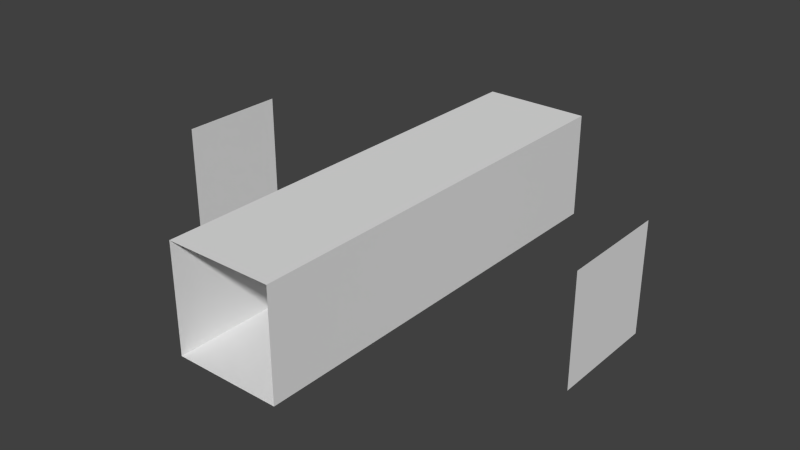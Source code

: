# Source: NS_corridor.blend  (saved by Blender 2.57.1; exported with 4.5.12 LTS)
import bpy
from mathutils import Matrix  # noqa: F401  (used for matrix-valued properties, if any)

bpy.ops.wm.read_factory_settings(use_empty=True)
scene = bpy.context.scene
scene.name = 'Scene'

# ---- collections
col_collection_1 = bpy.data.collections.new('Collection 1'); scene.collection.children.link(col_collection_1)

# ---- world
world_world = bpy.data.worlds.new('World'); scene.world = world_world
world_world.color = (0.05088, 0.05088, 0.05088)
world_world.use_sun_shadow = False
world_world.sun_shadow_jitter_overblur = 0.0
world_world.cycles.sampling_method = 'MANUAL'
world_world.cycles.sample_map_resolution = 256

# ---- meshes
me_plane = bpy.data.meshes.new('Plane')
me_plane.from_pydata([(8.0, 2.433e-06, -2.0), (-8.0, -2.097e-06, -2.0), (1.936e-06, -4.0, -2.0), (3.95e-08, 1.15e-07, -2.0), (8.0, 2.0, -2.0), (8.0, -2.0, -2.0), (2.0, 4.0, -2.0), (-8.0, 2.0, -2.0), (-8.0, -2.0, -2.0), (2.0, -4.0, -2.0), (-2.0, -4.0, -2.0), (9.826e-07, -2.0, -2.0), (-2.0, -9.049e-07, -2.0), (-9.248e-07, 2.0, -2.0), (2.0, 1.241e-06, -2.0), (-1.878e-06, 4.0, -2.0), (-2.0, -2.0, -2.0), (-2.0, 2.0, -2.0), (2.0, -2.0, -2.0), (2.0, 2.0, -2.0), (-2.0, 4.0, -2.0), (-3.309e-06, 6.0, -2.0), (-2.0, 6.0, -2.0), (2.0, 6.0, -2.0), (3.367e-06, -6.0, -2.0), (-2.0, -6.0, -2.0), (2.0, -6.0, -2.0), (-4.263e-06, 8.0, -2.0), (2.0, 8.0, -2.0), (-2.0, 8.0, -2.0), (4.32e-06, -8.0, -2.0), (2.0, -8.0, -2.0), (-2.0, -8.0, -2.0), (-2.0, -8.0, 2.0), (2.0, -8.0, 2.0), (4.32e-06, -8.0, 2.0), (-2.0, 8.0, 2.0), (2.0, 8.0, 2.0), (-4.263e-06, 8.0, 2.0), (2.0, -6.0, 2.0), (-2.0, -6.0, 2.0), (3.367e-06, -6.0, 2.0), (2.0, 6.0, 2.0), (-2.0, 6.0, 2.0), (-3.309e-06, 6.0, 2.0), (-2.0, 4.0, 2.0), (2.0, 2.0, 2.0), (2.0, -2.0, 2.0), (-2.0, 2.0, 2.0), (-2.0, -2.0, 2.0), (-1.878e-06, 4.0, 2.0), (2.0, 1.241e-06, 2.0), (-9.248e-07, 2.0, 2.0), (-2.0, -9.049e-07, 2.0), (9.826e-07, -2.0, 2.0), (-2.0, -4.0, 2.0), (2.0, -4.0, 2.0), (-8.0, -2.0, 2.0), (-8.0, 2.0, 2.0), (2.0, 4.0, 2.0), (8.0, -2.0, 2.0), (8.0, 2.0, 2.0), (3.95e-08, 1.15e-07, 2.0), (1.936e-06, -4.0, 2.0), (-8.0, -2.097e-06, 2.0), (8.0, 2.433e-06, 2.0)], [], [(16, 10, 2, 11), (12, 16, 11, 3), (17, 12, 3, 13), (20, 17, 13, 15), (11, 2, 9, 18), (3, 11, 18, 14), (13, 3, 14, 19), (15, 13, 19, 6), (15, 21, 22, 20), (6, 23, 21, 15), (2, 10, 25, 24), (9, 2, 24, 26), (23, 28, 27, 21), (21, 27, 29, 22), (26, 24, 30, 31), (24, 25, 32, 30), (22, 43, 45, 20), (6, 59, 42, 23), (32, 25, 40, 33), (26, 31, 34, 39), (29, 36, 43, 22), (23, 42, 37, 28), (9, 26, 39, 56), (25, 10, 55, 40), (63, 55, 49, 54), (54, 49, 53, 62), (62, 53, 48, 52), (52, 48, 45, 50), (56, 63, 54, 47), (47, 54, 62, 51), (51, 62, 52, 46), (46, 52, 50, 59), (43, 44, 50, 45), (44, 42, 59, 50), (40, 55, 63, 41), (41, 63, 56, 39), (38, 37, 42, 44), (36, 38, 44, 43), (35, 41, 39, 34), (33, 40, 41, 35), (1, 64, 58, 7), (1, 8, 57, 64), (17, 20, 45, 48), (10, 16, 49, 55), (12, 53, 49, 16), (12, 17, 48, 53), (0, 65, 60, 5), (0, 4, 61, 65), (9, 56, 47, 18), (14, 18, 47, 51), (6, 19, 46, 59), (14, 51, 46, 19)])
_uv = me_plane.uv_layers.new(name='UVTex')
_uv.uv.foreach_set('vector', [-5.96e-08, 0.5, 1.192e-07, 2.682e-07, 0.5, 1.788e-07, 0.5, 0.5, 8.941e-08, 1.0, -5.96e-08, 0.5, 0.5, 0.5, 0.5, 1.0, 1.192e-07, 0.5, -1.192e-07, 2.682e-07, 0.5, 1.788e-07, 0.5, 0.5, 1.788e-07, 1.0, 1.192e-07, 0.5, 0.5, 0.5, 0.5, 1.0, 0.5, 0.5, 0.5, 1.788e-07, 1.0, 1.192e-07, 1.0, 0.5, 0.5, 1.0, 0.5, 0.5, 1.0, 0.5, 1.0, 1.0, 0.5, 0.5, 0.5, 1.788e-07, 1.0, 3.576e-07, 1.0, 0.5, 0.5, 1.0, 0.5, 0.5, 1.0, 0.5, 1.0, 1.0, 0.5, 1.0, 0.5, 0.5, 1.0, 0.5, 1.0, 1.0, 1.401e-06, 1.0, 1.013e-06, 0.5, 0.5, 0.5, 0.5, 1.0, 0.5, -2.384e-07, 1.0, 1.192e-07, 1.0, 0.5, 0.5, 0.5, 2.384e-07, -2.98e-07, 0.5, -2.384e-07, 0.5, 0.5, 2.682e-07, 0.5, 1.013e-06, 0.5, 2.384e-07, 2.176e-06, 0.5, 7.749e-07, 0.5, 0.5, 0.5, 0.5, 0.5, 7.749e-07, 1.0, -1.192e-07, 1.0, 0.5, 2.682e-07, 0.5, 0.5, 0.5, 0.5, 1.0, 8.345e-07, 1.0, 0.5, 0.5, 1.0, 0.5, 1.0, 1.0, 0.5, 1.0, 0.5, 4.342e-08, 0.5, 1.0, 0.0, 1.0, 0.0, 1.394e-07, 1.0, 3.576e-07, 1.0, 1.0, 0.5, 1.0, 0.5, 4.768e-07, 0.0, 3.07e-07, 0.5, 6.684e-08, 0.5, 1.0, 4.768e-07, 1.0, 0.5, 3.576e-07, 1.0, 1.192e-07, 1.0, 1.0, 0.5, 1.0, 1.0, 0.0, 1.0, 1.0, 0.5, 1.0, 0.5, 4.342e-08, 0.5, 4.768e-07, 0.5, 1.0, 1.192e-07, 1.0, 1.192e-07, -1.192e-07, 0.0, 5.96e-07, 0.5, 3.576e-07, 0.5, 1.0, 0.0, 1.0, 0.5, 6.684e-08, 1.0, 0.0, 1.0, 1.0, 0.5, 1.0, 0.0, 0.0, 0.5, 0.0, 0.5, 0.5, 1.734e-08, 0.5, 1.734e-08, 0.5, 0.5, 0.5, 0.5, 1.0, 8.941e-08, 1.0, 1.01e-07, 9.681e-07, 0.5, 7.453e-07, 0.5, 0.5, 1.881e-07, 0.5, 1.881e-07, 0.5, 0.5, 0.5, 0.5, 1.0, 0.0, 1.0, 0.5, 4.768e-07, 1.0, 0.0, 1.0, 0.5, 0.5, 0.5, 0.5, 0.5, 1.0, 0.5, 1.0, 1.0, 0.5, 1.0, 0.5, 0.0, 1.0, 1.043e-07, 1.0, 0.5, 0.5, 0.5, 0.5, 0.5, 1.0, 0.5, 1.0, 1.0, 0.5, 1.0, 1.192e-07, 0.5, 0.5, 0.5, 0.5, 1.0, 3.576e-07, 1.0, 0.5, 0.5, 1.0, 0.5, 1.0, 1.0, 0.5, 1.0, 1.0, 0.5, 1.0, 1.0, 0.5, 1.0, 0.5, 0.5, 0.5, 0.5, 0.5, 1.0, 2.861e-06, 1.0, 1.669e-06, 0.5, 0.5, 0.0, 1.0, 5.96e-08, 1.0, 0.5, 0.5, 0.5, 0.0, 1.788e-07, 0.5, 0.0, 0.5, 0.5, 1.192e-07, 0.5, 0.5, 2.98e-08, 0.5, 0.5, 1.669e-06, 0.5, 0.0, 8.047e-07, 1.0, 0.0, 1.0, 0.5, 0.5, 0.5, 0.5, 2.98e-08, 0.5, 2.98e-08, 0.5, 1.0, 0.0, 1.0, 0.0, 0.0, 0.5, 2.98e-08, 1.0, 1.49e-07, 1.0, 1.0, 0.5, 1.0, 0.5, 2.384e-07, 1.0, 4.47e-07, 1.0, 1.0, 0.5, 1.0, 0.0, 1.192e-07, 0.5, 1.192e-07, 0.5, 1.0, 2.384e-07, 1.0, 1.0, 0.0, 1.0, 1.0, 0.5, 1.0, 0.5, 1.192e-07, 0.0, 0.0, 0.5, 2.384e-07, 0.5, 1.0, 0.0, 1.0, 0.5, 1.192e-07, 0.5, 1.0, 0.0, 1.0, 0.0, 1.788e-07, 0.5, 1.192e-07, 1.0, 0.0, 1.0, 1.0, 0.5, 1.0, 1.0, 0.0, 1.0, 1.0, 0.5, 1.0, 0.5, 5.96e-08, 3.576e-07, 0.0, 0.5, 5.96e-08, 0.5, 1.0, 0.0, 1.0, 0.0, 0.0, 0.5, 2.98e-08, 0.5, 1.0, 0.0, 1.0, 1.0, 2.086e-07, 1.0, 1.0, 0.5, 1.0, 0.5, 2.98e-08])
me_plane.use_remesh_preserve_volume = False
me_plane.use_remesh_preserve_attributes = False
me_plane.use_mirror_vertex_groups = False
me_plane.update()

# ---- objects
ob_plane = bpy.data.objects.new('Plane', me_plane)

# ---- transforms, parenting, visibility, modifiers, constraints
ob_plane.location = (0.0, 0.0, 0.0)
ob_plane.lineart.crease_threshold = 0.0

# ---- collection membership
col_collection_1.objects.link(ob_plane)

# ---- scene / render settings (as saved in the file)
scene.frame_start = 1; scene.frame_end = 250; scene.frame_set(50)
scene.render.engine = 'BLENDER_EEVEE_NEXT'
scene.render.image_settings.color_mode = 'RGB'
scene.render.image_settings.compression = 90
scene.render.resolution_percentage = 50
scene.render.dither_intensity = 0.0
scene.render.bake_margin = 2
scene.render.bake_bias = 0.0
scene.cycles.use_denoising = False
scene.cycles.samples = 10
scene.cycles.sampling_pattern = 'TABULATED_SOBOL'
scene.cycles.light_sampling_threshold = 0.0
scene.cycles.use_adaptive_sampling = False
scene.cycles.use_light_tree = False
scene.cycles.blur_glossy = 0.0
scene.cycles.volume_bounces = 1
scene.cycles.pixel_filter_type = 'GAUSSIAN'
scene.cycles.sample_clamp_indirect = 0.0
scene.view_settings.view_transform = 'Standard'
bpy.context.view_layer.update()

# ---- added for rendering (the .blend has no active camera and no usable light): camera, sun
cam_auto = bpy.data.cameras.new('AutoCamera')
cam_auto.lens = 50.0
cam_auto.sensor_width = 36.0
cam_auto.clip_end = 1000.0
ob_auto_camera = bpy.data.objects.new('AutoCamera', cam_auto)
scene.collection.objects.link(ob_auto_camera)
ob_auto_camera.location = (21.26, -25.5121, 17.008)
ob_auto_camera.rotation_euler = (1.09748, -7.21219e-08, 0.694738)
scene.camera = ob_auto_camera
light_auto_sun = bpy.data.lights.new('AutoSun', 'SUN')
light_auto_sun.energy = 3.0
light_auto_sun.angle = 0.0523599
ob_auto_sun = bpy.data.objects.new('AutoSun', light_auto_sun)
scene.collection.objects.link(ob_auto_sun)
ob_auto_sun.rotation_euler = (0.872665, 0.174533, 0.523599)
bpy.context.view_layer.update()
